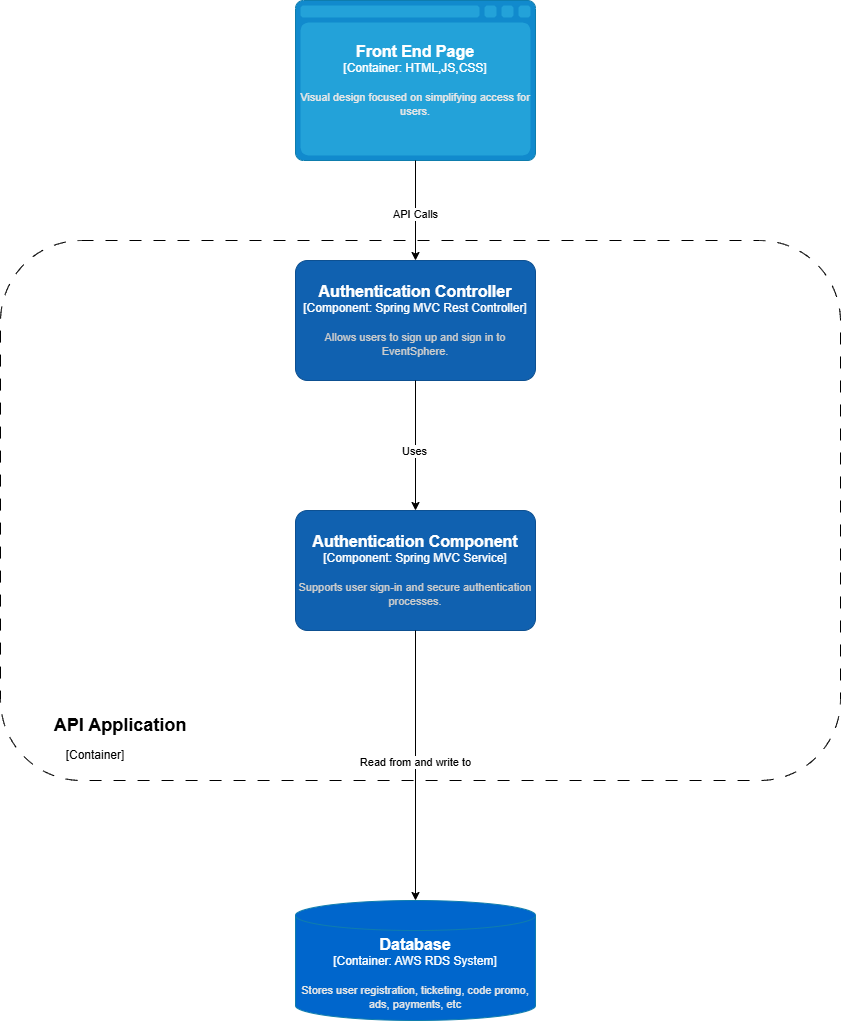

The diagram above was exported from draw.io. Its source (the exported page's mxGraphModel, read from the mxfile embedded in the PNG):
<mxGraphModel dx="2081" dy="971" grid="1" gridSize="10" guides="1" tooltips="1" connect="1" arrows="1" fold="1" page="1" pageScale="1" pageWidth="850" pageHeight="1100" math="0" shadow="0">
  <root>
    <mxCell id="0" />
    <mxCell id="1" parent="0" />
    <object placeholders="1" c4Name="Front End Page" c4Type="Container" c4Technology="HTML,JS,CSS" c4Description="Visual design focused on simplifying access for users." label="&lt;font style=&quot;font-size: 16px&quot;&gt;&lt;b&gt;%c4Name%&lt;/b&gt;&lt;/font&gt;&lt;div&gt;[%c4Type%:&amp;nbsp;%c4Technology%]&lt;/div&gt;&lt;br&gt;&lt;div&gt;&lt;font style=&quot;font-size: 11px&quot;&gt;&lt;font color=&quot;#E6E6E6&quot;&gt;%c4Description%&lt;/font&gt;&lt;/div&gt;" id="0HeC0Dh9WDsxLYW12mOj-2">
      <mxCell style="shape=mxgraph.c4.webBrowserContainer2;whiteSpace=wrap;html=1;boundedLbl=1;rounded=0;labelBackgroundColor=none;strokeColor=#118ACD;fillColor=#23A2D9;strokeColor=#118ACD;strokeColor2=#0E7DAD;fontSize=12;fontColor=#ffffff;align=center;metaEdit=1;points=[[0.5,0,0],[1,0.25,0],[1,0.5,0],[1,0.75,0],[0.5,1,0],[0,0.75,0],[0,0.5,0],[0,0.25,0]];resizable=0;" vertex="1" parent="1">
        <mxGeometry x="305" y="40" width="240" height="160" as="geometry" />
      </mxCell>
    </object>
    <object placeholders="1" c4Name="Authentication Controller" c4Type="Component: Spring MVC Rest Controller" c4Description="Allows users to sign up and sign in to EventSphere." label="&lt;font style=&quot;font-size: 16px&quot;&gt;&lt;b&gt;%c4Name%&lt;/b&gt;&lt;/font&gt;&lt;div&gt;[%c4Type%]&lt;/div&gt;&lt;br&gt;&lt;div&gt;&lt;font style=&quot;font-size: 11px&quot;&gt;&lt;font color=&quot;#cccccc&quot;&gt;%c4Description%&lt;/font&gt;&lt;/div&gt;" id="0HeC0Dh9WDsxLYW12mOj-3">
      <mxCell style="rounded=1;whiteSpace=wrap;html=1;labelBackgroundColor=none;fillColor=#1061B0;fontColor=#ffffff;align=center;arcSize=10;strokeColor=#0D5091;metaEdit=1;resizable=0;points=[[0.25,0,0],[0.5,0,0],[0.75,0,0],[1,0.25,0],[1,0.5,0],[1,0.75,0],[0.75,1,0],[0.5,1,0],[0.25,1,0],[0,0.75,0],[0,0.5,0],[0,0.25,0]];" vertex="1" parent="1">
        <mxGeometry x="305" y="300" width="240" height="120" as="geometry" />
      </mxCell>
    </object>
    <object placeholders="1" c4Name="Authentication Component" c4Type="Component: Spring MVC Service" c4Description="Supports user sign-in and secure authentication processes." label="&lt;font style=&quot;font-size: 16px&quot;&gt;&lt;b&gt;%c4Name%&lt;/b&gt;&lt;/font&gt;&lt;div&gt;[%c4Type%]&lt;/div&gt;&lt;br&gt;&lt;div&gt;&lt;font style=&quot;font-size: 11px&quot;&gt;&lt;font color=&quot;#cccccc&quot;&gt;%c4Description%&lt;/font&gt;&lt;/div&gt;" id="0HeC0Dh9WDsxLYW12mOj-4">
      <mxCell style="rounded=1;whiteSpace=wrap;html=1;labelBackgroundColor=none;fillColor=#1061B0;fontColor=#ffffff;align=center;arcSize=10;strokeColor=#0D5091;metaEdit=1;resizable=0;points=[[0.25,0,0],[0.5,0,0],[0.75,0,0],[1,0.25,0],[1,0.5,0],[1,0.75,0],[0.75,1,0],[0.5,1,0],[0.25,1,0],[0,0.75,0],[0,0.5,0],[0,0.25,0]];" vertex="1" parent="1">
        <mxGeometry x="305" y="550" width="240" height="120" as="geometry" />
      </mxCell>
    </object>
    <object placeholders="1" c4Name="Database" c4Type="Container" c4Technology="AWS RDS System" c4Description="Stores user registration, ticketing, code promo, ads, payments, etc" label="&lt;font style=&quot;font-size: 16px&quot;&gt;&lt;b&gt;%c4Name%&lt;/b&gt;&lt;/font&gt;&lt;div&gt;[%c4Type%:&amp;nbsp;%c4Technology%]&lt;/div&gt;&lt;br&gt;&lt;div&gt;&lt;font style=&quot;font-size: 11px&quot;&gt;&lt;font color=&quot;#E6E6E6&quot;&gt;%c4Description%&lt;/font&gt;&lt;/div&gt;" id="0HeC0Dh9WDsxLYW12mOj-5">
      <mxCell style="shape=cylinder3;size=15;whiteSpace=wrap;html=1;boundedLbl=1;rounded=0;labelBackgroundColor=none;fillColor=#0066CC;fontSize=12;fontColor=#ffffff;align=center;strokeColor=#0E7DAD;metaEdit=1;points=[[0.5,0,0],[1,0.25,0],[1,0.5,0],[1,0.75,0],[0.5,1,0],[0,0.75,0],[0,0.5,0],[0,0.25,0]];resizable=0;" vertex="1" parent="1">
        <mxGeometry x="305" y="940" width="240" height="120" as="geometry" />
      </mxCell>
    </object>
    <mxCell id="0HeC0Dh9WDsxLYW12mOj-6" style="edgeStyle=orthogonalEdgeStyle;rounded=0;orthogonalLoop=1;jettySize=auto;html=1;exitX=0.5;exitY=1;exitDx=0;exitDy=0;exitPerimeter=0;entryX=0.5;entryY=0;entryDx=0;entryDy=0;entryPerimeter=0;" edge="1" parent="1" source="0HeC0Dh9WDsxLYW12mOj-2" target="0HeC0Dh9WDsxLYW12mOj-3">
      <mxGeometry relative="1" as="geometry" />
    </mxCell>
    <mxCell id="0HeC0Dh9WDsxLYW12mOj-9" value="API Calls" style="edgeLabel;html=1;align=center;verticalAlign=middle;resizable=0;points=[];" vertex="1" connectable="0" parent="0HeC0Dh9WDsxLYW12mOj-6">
      <mxGeometry x="0.08" y="-1" relative="1" as="geometry">
        <mxPoint as="offset" />
      </mxGeometry>
    </mxCell>
    <mxCell id="0HeC0Dh9WDsxLYW12mOj-7" style="edgeStyle=orthogonalEdgeStyle;rounded=0;orthogonalLoop=1;jettySize=auto;html=1;exitX=0.5;exitY=1;exitDx=0;exitDy=0;exitPerimeter=0;entryX=0.5;entryY=0;entryDx=0;entryDy=0;entryPerimeter=0;" edge="1" parent="1" source="0HeC0Dh9WDsxLYW12mOj-3" target="0HeC0Dh9WDsxLYW12mOj-4">
      <mxGeometry relative="1" as="geometry" />
    </mxCell>
    <mxCell id="0HeC0Dh9WDsxLYW12mOj-10" value="Uses" style="edgeLabel;html=1;align=center;verticalAlign=middle;resizable=0;points=[];" vertex="1" connectable="0" parent="0HeC0Dh9WDsxLYW12mOj-7">
      <mxGeometry x="0.0769" y="-2" relative="1" as="geometry">
        <mxPoint as="offset" />
      </mxGeometry>
    </mxCell>
    <mxCell id="0HeC0Dh9WDsxLYW12mOj-8" style="edgeStyle=orthogonalEdgeStyle;rounded=0;orthogonalLoop=1;jettySize=auto;html=1;exitX=0.5;exitY=1;exitDx=0;exitDy=0;exitPerimeter=0;entryX=0.5;entryY=0;entryDx=0;entryDy=0;entryPerimeter=0;" edge="1" parent="1" source="0HeC0Dh9WDsxLYW12mOj-4" target="0HeC0Dh9WDsxLYW12mOj-5">
      <mxGeometry relative="1" as="geometry" />
    </mxCell>
    <mxCell id="0HeC0Dh9WDsxLYW12mOj-11" value="Read from and write to" style="edgeLabel;html=1;align=center;verticalAlign=middle;resizable=0;points=[];" vertex="1" connectable="0" parent="0HeC0Dh9WDsxLYW12mOj-8">
      <mxGeometry x="-0.0296" y="-1" relative="1" as="geometry">
        <mxPoint as="offset" />
      </mxGeometry>
    </mxCell>
    <mxCell id="0HeC0Dh9WDsxLYW12mOj-12" value="" style="rounded=1;whiteSpace=wrap;html=1;dashed=1;dashPattern=12 12;gradientColor=none;fillColor=none;" vertex="1" parent="1">
      <mxGeometry x="10" y="280" width="840" height="540" as="geometry" />
    </mxCell>
    <mxCell id="0HeC0Dh9WDsxLYW12mOj-18" value="&lt;font style=&quot;font-size: 18px;&quot;&gt;&lt;b&gt;API Application&lt;/b&gt;&lt;/font&gt;" style="text;html=1;align=center;verticalAlign=middle;whiteSpace=wrap;rounded=0;" vertex="1" parent="1">
      <mxGeometry x="60" y="750" width="140" height="30" as="geometry" />
    </mxCell>
    <mxCell id="0HeC0Dh9WDsxLYW12mOj-19" value="[Container]" style="text;html=1;align=center;verticalAlign=middle;whiteSpace=wrap;rounded=0;" vertex="1" parent="1">
      <mxGeometry x="75" y="780" width="60" height="30" as="geometry" />
    </mxCell>
  </root>
</mxGraphModel>